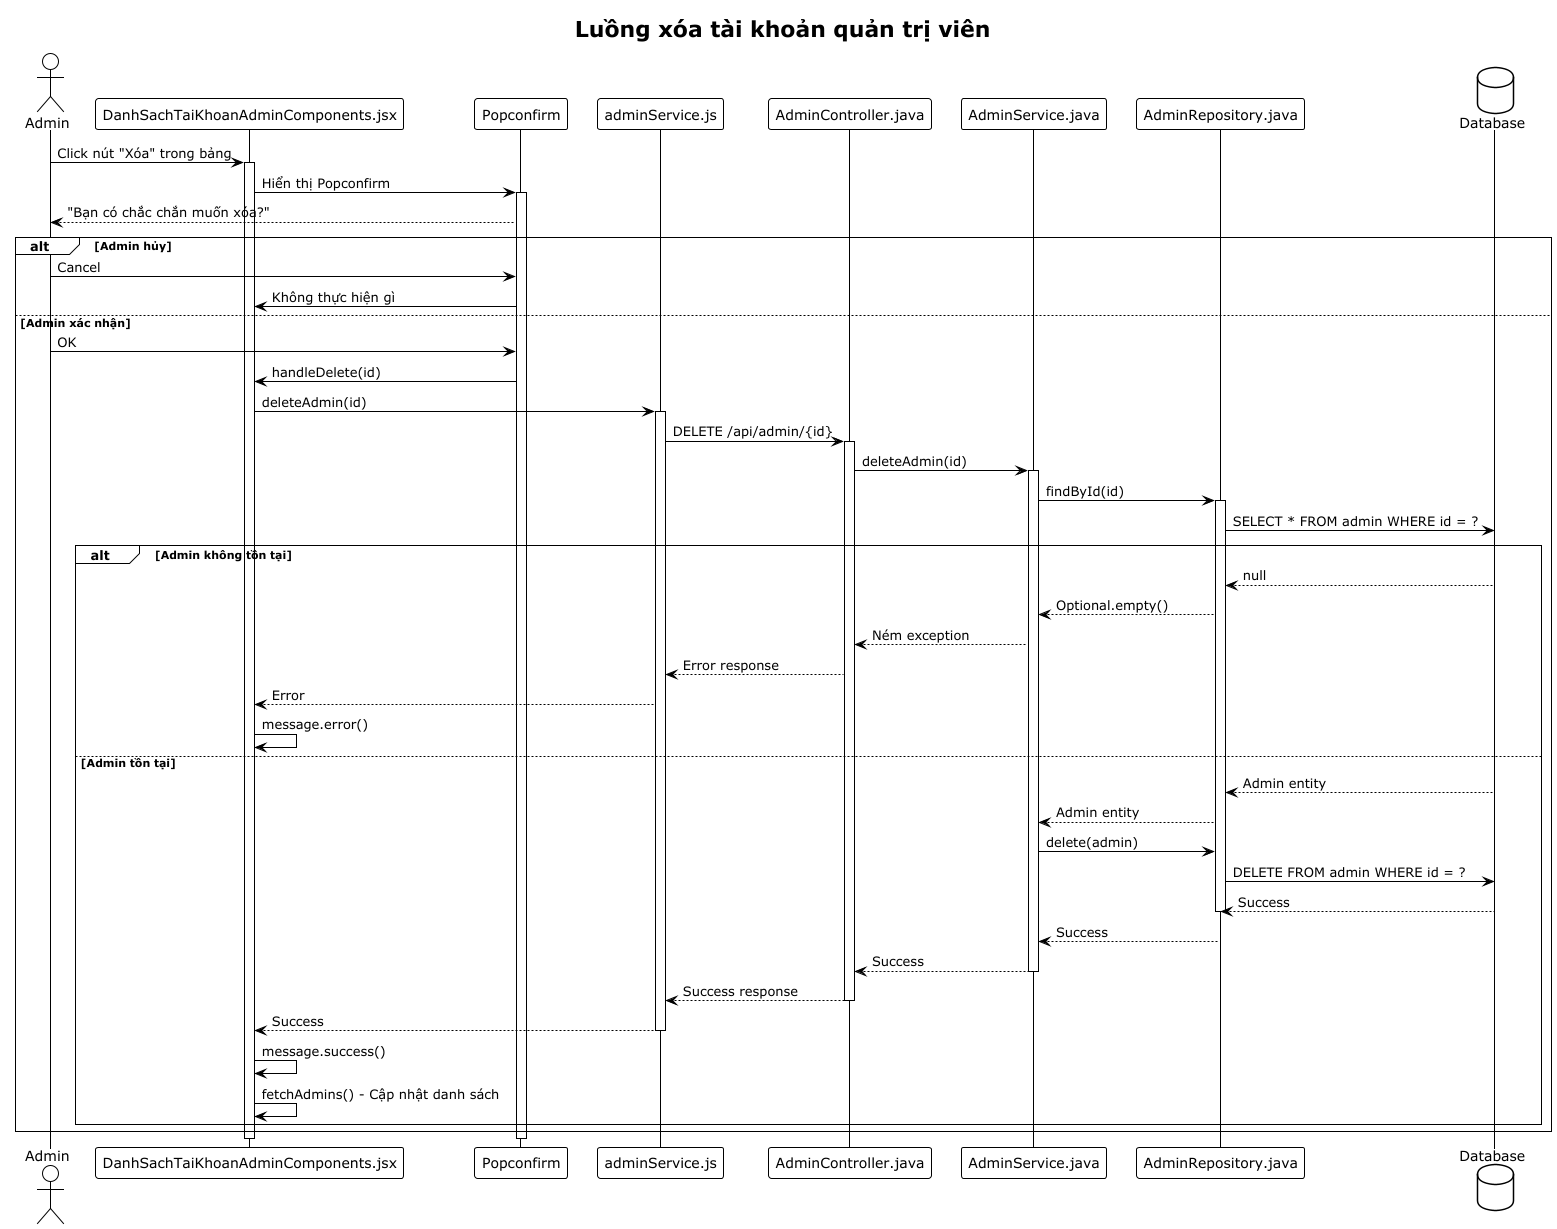

The diagram above was rendered by PlantUML. Its source (embedded in the PNG):
@startuml
!theme plain
title Luồng xóa tài khoản quản trị viên

actor Admin as admin
participant "DanhSachTaiKhoanAdminComponents.jsx" as component
participant "Popconfirm" as confirm
participant "adminService.js" as service
participant "AdminController.java" as controller
participant "AdminService.java" as adminService
participant "AdminRepository.java" as repository
database "Database" as db

admin -> component: Click nút "Xóa" trong bảng
activate component
component -> confirm: Hiển thị Popconfirm
activate confirm
confirm --> admin: "Bạn có chắc chắn muốn xóa?"

alt Admin hủy
    admin -> confirm: Cancel
    confirm -> component: Không thực hiện gì
else Admin xác nhận
    admin -> confirm: OK
    confirm -> component: handleDelete(id)

    component -> service: deleteAdmin(id)
    activate service
    service -> controller: DELETE /api/admin/{id}
    activate controller
    controller -> adminService: deleteAdmin(id)
    activate adminService

    adminService -> repository: findById(id)
    activate repository
    repository -> db: SELECT * FROM admin WHERE id = ?

    alt Admin không tồn tại
        db --> repository: null
        repository --> adminService: Optional.empty()
        adminService --> controller: Ném exception
        controller --> service: Error response
        service --> component: Error
        component -> component: message.error()
    else Admin tồn tại
        db --> repository: Admin entity
        repository --> adminService: Admin entity

        adminService -> repository: delete(admin)
        repository -> db: DELETE FROM admin WHERE id = ?
        db --> repository: Success
        deactivate repository
        repository --> adminService: Success
        adminService --> controller: Success
        deactivate adminService
        controller --> service: Success response
        deactivate controller
        service --> component: Success
        deactivate service

        component -> component: message.success()
        component -> component: fetchAdmins() - Cập nhật danh sách
    end
end

deactivate confirm
deactivate component
@enduml